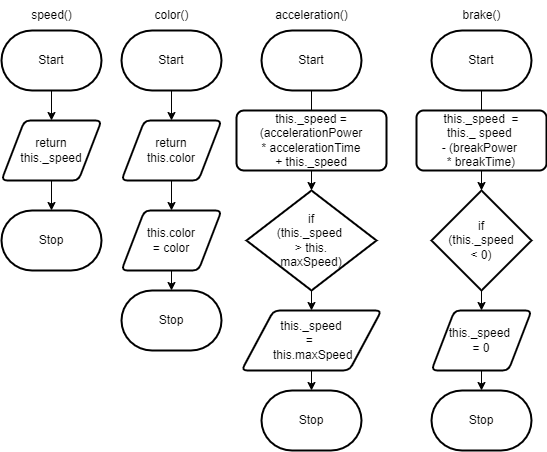

The diagram above was exported from draw.io. Its source (the exported page's mxGraphModel, read from the mxfile embedded in the PNG):
<mxGraphModel dx="1135" dy="223" grid="1" gridSize="10" guides="1" tooltips="1" connect="1" arrows="1" fold="1" page="1" pageScale="1" pageWidth="850" pageHeight="1100" math="0" shadow="0">
  <root>
    <mxCell id="0" />
    <mxCell id="1" parent="0" />
    <mxCell id="31" style="edgeStyle=none;html=1;exitX=0.5;exitY=1;exitDx=0;exitDy=0;exitPerimeter=0;entryX=0.5;entryY=0;entryDx=0;entryDy=0;" parent="1" source="2" target="30" edge="1">
      <mxGeometry relative="1" as="geometry" />
    </mxCell>
    <mxCell id="2" value="Start" style="strokeWidth=2;html=1;shape=mxgraph.flowchart.terminator;whiteSpace=wrap;" parent="1" vertex="1">
      <mxGeometry x="40" y="80" width="100" height="60" as="geometry" />
    </mxCell>
    <mxCell id="7" style="edgeStyle=none;html=1;exitX=0.5;exitY=1;exitDx=0;exitDy=0;" parent="1" source="3" target="5" edge="1">
      <mxGeometry relative="1" as="geometry" />
    </mxCell>
    <mxCell id="3" value="this.color &lt;br&gt;= color" style="shape=parallelogram;html=1;strokeWidth=2;perimeter=parallelogramPerimeter;whiteSpace=wrap;rounded=1;arcSize=12;size=0.23;" parent="1" vertex="1">
      <mxGeometry x="40" y="260" width="100" height="60" as="geometry" />
    </mxCell>
    <mxCell id="5" value="Stop" style="strokeWidth=2;html=1;shape=mxgraph.flowchart.terminator;whiteSpace=wrap;" parent="1" vertex="1">
      <mxGeometry x="40" y="340" width="100" height="60" as="geometry" />
    </mxCell>
    <mxCell id="13" style="edgeStyle=none;html=1;exitX=0.5;exitY=1;exitDx=0;exitDy=0;exitPerimeter=0;" parent="1" source="8" target="10" edge="1">
      <mxGeometry relative="1" as="geometry" />
    </mxCell>
    <mxCell id="8" value="Start" style="strokeWidth=2;html=1;shape=mxgraph.flowchart.terminator;whiteSpace=wrap;" parent="1" vertex="1">
      <mxGeometry x="180" y="80" width="100" height="60" as="geometry" />
    </mxCell>
    <mxCell id="9" value="color()" style="text;html=1;align=center;verticalAlign=middle;resizable=0;points=[];autosize=1;strokeColor=none;fillColor=none;" parent="1" vertex="1">
      <mxGeometry x="60" y="50" width="60" height="30" as="geometry" />
    </mxCell>
    <mxCell id="14" style="edgeStyle=none;html=1;exitX=0.5;exitY=1;exitDx=0;exitDy=0;entryX=0.5;entryY=0;entryDx=0;entryDy=0;entryPerimeter=0;" parent="1" source="10" target="11" edge="1">
      <mxGeometry relative="1" as="geometry" />
    </mxCell>
    <mxCell id="10" value="this._speed =(accelerationPower&lt;br&gt;* accelerationTime&lt;br&gt;+ this._speed" style="shape=Process;html=1;strokeWidth=2;perimeter=ProcessPerimeter;whiteSpace=wrap;rounded=1;arcSize=12;size=0.23;" parent="1" vertex="1">
      <mxGeometry x="155" y="160" width="150" height="60" as="geometry" />
    </mxCell>
    <mxCell id="15" style="edgeStyle=none;html=1;exitX=0.5;exitY=1;exitDx=0;exitDy=0;exitPerimeter=0;entryX=0.5;entryY=0;entryDx=0;entryDy=0;" parent="1" source="11" target="12" edge="1">
      <mxGeometry relative="1" as="geometry" />
    </mxCell>
    <mxCell id="11" value="if &lt;br&gt;(this._speed&amp;nbsp;&lt;br&gt;&amp;gt;&amp;nbsp;this.&lt;br&gt;maxSpeed)" style="strokeWidth=2;html=1;shape=mxgraph.flowchart.decision;whiteSpace=wrap;" parent="1" vertex="1">
      <mxGeometry x="165" y="240" width="130" height="100" as="geometry" />
    </mxCell>
    <mxCell id="17" style="edgeStyle=none;html=1;exitX=0.5;exitY=1;exitDx=0;exitDy=0;entryX=0.5;entryY=0;entryDx=0;entryDy=0;entryPerimeter=0;" parent="1" source="12" target="16" edge="1">
      <mxGeometry relative="1" as="geometry" />
    </mxCell>
    <mxCell id="12" value="this._speed&lt;br&gt;=&amp;nbsp;&lt;br&gt;&amp;nbsp;this.maxSpeed" style="shape=parallelogram;html=1;strokeWidth=2;perimeter=parallelogramPerimeter;whiteSpace=wrap;rounded=1;arcSize=12;size=0.23;" parent="1" vertex="1">
      <mxGeometry x="160" y="360" width="140" height="60" as="geometry" />
    </mxCell>
    <mxCell id="16" value="Stop" style="strokeWidth=2;html=1;shape=mxgraph.flowchart.terminator;whiteSpace=wrap;" parent="1" vertex="1">
      <mxGeometry x="180" y="440" width="100" height="60" as="geometry" />
    </mxCell>
    <mxCell id="24" style="edgeStyle=none;html=1;exitX=0.5;exitY=1;exitDx=0;exitDy=0;exitPerimeter=0;entryX=0.5;entryY=0;entryDx=0;entryDy=0;" parent="1" source="18" target="20" edge="1">
      <mxGeometry relative="1" as="geometry" />
    </mxCell>
    <mxCell id="18" value="Start" style="strokeWidth=2;html=1;shape=mxgraph.flowchart.terminator;whiteSpace=wrap;" parent="1" vertex="1">
      <mxGeometry x="350" y="80" width="100" height="60" as="geometry" />
    </mxCell>
    <mxCell id="25" style="edgeStyle=none;html=1;exitX=0.5;exitY=1;exitDx=0;exitDy=0;entryX=0.5;entryY=0;entryDx=0;entryDy=0;entryPerimeter=0;" parent="1" source="20" target="21" edge="1">
      <mxGeometry relative="1" as="geometry" />
    </mxCell>
    <mxCell id="20" value="this._speed&amp;nbsp; = &lt;br&gt;this._ speed&amp;nbsp;&lt;br&gt;- (breakPower&amp;nbsp;&lt;br&gt;* breakTime)" style="shape=Process;html=1;strokeWidth=2;perimeter=ProcessPerimeter;whiteSpace=wrap;rounded=1;arcSize=12;size=0.23;" parent="1" vertex="1">
      <mxGeometry x="335" y="160" width="130" height="60" as="geometry" />
    </mxCell>
    <mxCell id="26" style="edgeStyle=none;html=1;exitX=0.5;exitY=1;exitDx=0;exitDy=0;exitPerimeter=0;entryX=0.5;entryY=0;entryDx=0;entryDy=0;" parent="1" source="21" target="22" edge="1">
      <mxGeometry relative="1" as="geometry" />
    </mxCell>
    <mxCell id="21" value="if&lt;br&gt;(this._speed&lt;br&gt;&amp;lt; 0)" style="strokeWidth=2;html=1;shape=mxgraph.flowchart.decision;whiteSpace=wrap;" parent="1" vertex="1">
      <mxGeometry x="350" y="240" width="100" height="100" as="geometry" />
    </mxCell>
    <mxCell id="27" style="edgeStyle=none;html=1;exitX=0.5;exitY=1;exitDx=0;exitDy=0;entryX=0.5;entryY=0;entryDx=0;entryDy=0;entryPerimeter=0;" parent="1" source="22" target="23" edge="1">
      <mxGeometry relative="1" as="geometry" />
    </mxCell>
    <mxCell id="22" value="this._speed&amp;nbsp;&lt;br&gt;= 0" style="shape=parallelogram;html=1;strokeWidth=2;perimeter=parallelogramPerimeter;whiteSpace=wrap;rounded=1;arcSize=12;size=0.23;" parent="1" vertex="1">
      <mxGeometry x="350" y="360" width="100" height="60" as="geometry" />
    </mxCell>
    <mxCell id="23" value="Stop" style="strokeWidth=2;html=1;shape=mxgraph.flowchart.terminator;whiteSpace=wrap;" parent="1" vertex="1">
      <mxGeometry x="350" y="440" width="100" height="60" as="geometry" />
    </mxCell>
    <mxCell id="28" value="acceleration()" style="text;html=1;align=center;verticalAlign=middle;resizable=0;points=[];autosize=1;strokeColor=none;fillColor=none;" parent="1" vertex="1">
      <mxGeometry x="180" y="50" width="100" height="30" as="geometry" />
    </mxCell>
    <mxCell id="29" value="brake()" style="text;html=1;align=center;verticalAlign=middle;resizable=0;points=[];autosize=1;strokeColor=none;fillColor=none;" parent="1" vertex="1">
      <mxGeometry x="370" y="50" width="60" height="30" as="geometry" />
    </mxCell>
    <mxCell id="32" style="edgeStyle=none;html=1;exitX=0.5;exitY=1;exitDx=0;exitDy=0;entryX=0.5;entryY=0;entryDx=0;entryDy=0;" parent="1" source="30" target="3" edge="1">
      <mxGeometry relative="1" as="geometry" />
    </mxCell>
    <mxCell id="30" value="return &lt;br&gt;this.color" style="shape=parallelogram;html=1;strokeWidth=2;perimeter=parallelogramPerimeter;whiteSpace=wrap;rounded=1;arcSize=12;size=0.23;" parent="1" vertex="1">
      <mxGeometry x="40" y="170" width="100" height="60" as="geometry" />
    </mxCell>
    <mxCell id="36" style="edgeStyle=none;html=1;exitX=0.5;exitY=1;exitDx=0;exitDy=0;exitPerimeter=0;entryX=0.5;entryY=0;entryDx=0;entryDy=0;" parent="1" source="33" target="35" edge="1">
      <mxGeometry relative="1" as="geometry" />
    </mxCell>
    <mxCell id="33" value="Start" style="strokeWidth=2;html=1;shape=mxgraph.flowchart.terminator;whiteSpace=wrap;" parent="1" vertex="1">
      <mxGeometry x="-80" y="80" width="100" height="60" as="geometry" />
    </mxCell>
    <mxCell id="34" value="speed()" style="text;html=1;align=center;verticalAlign=middle;resizable=0;points=[];autosize=1;strokeColor=none;fillColor=none;" parent="1" vertex="1">
      <mxGeometry x="-60" y="50" width="60" height="30" as="geometry" />
    </mxCell>
    <mxCell id="38" style="edgeStyle=none;html=1;exitX=0.5;exitY=1;exitDx=0;exitDy=0;entryX=0.5;entryY=0;entryDx=0;entryDy=0;entryPerimeter=0;" parent="1" source="35" target="37" edge="1">
      <mxGeometry relative="1" as="geometry" />
    </mxCell>
    <mxCell id="35" value="return&lt;br&gt;this._speed" style="shape=parallelogram;html=1;strokeWidth=2;perimeter=parallelogramPerimeter;whiteSpace=wrap;rounded=1;arcSize=12;size=0.23;" parent="1" vertex="1">
      <mxGeometry x="-80" y="170" width="100" height="60" as="geometry" />
    </mxCell>
    <mxCell id="37" value="Stop" style="strokeWidth=2;html=1;shape=mxgraph.flowchart.terminator;whiteSpace=wrap;" parent="1" vertex="1">
      <mxGeometry x="-80" y="260" width="100" height="60" as="geometry" />
    </mxCell>
  </root>
</mxGraphModel>